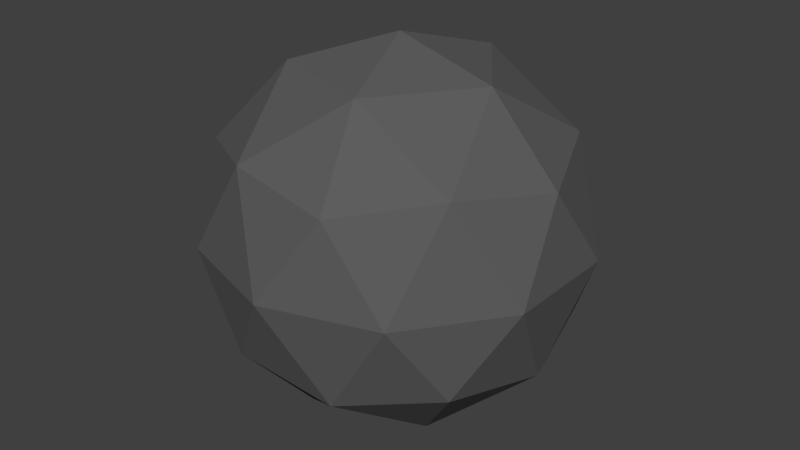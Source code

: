 # Source: RobotLaveLinge_Projectile.blend  (saved by Blender 2.77.0; exported with 4.5.12 LTS)
import bpy
from mathutils import Matrix  # noqa: F401  (used for matrix-valued properties, if any)

bpy.ops.wm.read_factory_settings(use_empty=True)
scene = bpy.context.scene
scene.name = 'Scene'

# ---- collections
col_collection_1 = bpy.data.collections.new('Collection 1'); scene.collection.children.link(col_collection_1)

# ---- materials (node trees are filled in below, after node groups)
mat_material = bpy.data.materials.new('Material')
mat_material.alpha_threshold = 0.0
mat_material.use_transparent_shadow = False
mat_material.diffuse_color = (0.1107, 0.1107, 0.1107, 1.0)
mat_material.roughness = 0.5
mat_material.specular_intensity = 1.0

# ---- material node trees

# ---- world
world_world = bpy.data.worlds.new('World'); scene.world = world_world
world_world.color = (0.05088, 0.05088, 0.05088)
world_world.use_sun_shadow = False
world_world.sun_shadow_jitter_overblur = 0.0
world_world.cycles.sampling_method = 'NONE'
world_world.cycles.sample_map_resolution = 256

# ---- meshes
me_robotlavelinge_projectile = bpy.data.meshes.new('RobotLaveLinge_Projectile')
me_robotlavelinge_projectile.from_pydata([(4.19e-11, -8.379e-11, -0.3743), (0.2708, -0.1968, -0.1674), (-0.1034, -0.3184, -0.1674), (-0.3348, -8.379e-11, -0.1674), (-0.1034, 0.3184, -0.1674), (0.2708, 0.1968, -0.1674), (0.1034, -0.3184, 0.1674), (-0.2708, -0.1968, 0.1674), (-0.2708, 0.1968, 0.1674), (0.1034, 0.3184, 0.1674), (0.3348, -8.379e-11, 0.1674), (4.19e-11, -8.379e-11, 0.3743), (-0.0608, -0.1871, -0.3184), (0.1592, -0.1157, -0.3184), (0.09838, -0.3028, -0.1968), (0.3184, -8.379e-11, -0.1968), (0.1592, 0.1157, -0.3184), (-0.1968, -8.379e-11, -0.3184), (-0.2576, -0.1871, -0.1968), (-0.0608, 0.1871, -0.3184), (-0.2576, 0.1871, -0.1968), (0.09838, 0.3028, -0.1968), (0.356, -0.1157, -1.676e-10), (0.356, 0.1157, -1.676e-10), (4.19e-11, -0.3743, -1.676e-10), (0.22, -0.3028, -1.676e-10), (-0.356, -0.1157, -1.676e-10), (-0.22, -0.3028, -1.676e-10), (-0.22, 0.3028, -1.676e-10), (-0.356, 0.1157, -1.676e-10), (0.22, 0.3028, -1.676e-10), (4.19e-11, 0.3743, -1.676e-10), (0.2576, -0.1871, 0.1968), (-0.09838, -0.3028, 0.1968), (-0.3184, -8.379e-11, 0.1968), (-0.09838, 0.3028, 0.1968), (0.2576, 0.1871, 0.1968), (0.0608, -0.1871, 0.3184), (0.1968, -8.379e-11, 0.3184), (-0.1592, -0.1157, 0.3184), (-0.1592, 0.1157, 0.3184), (0.0608, 0.1871, 0.3184)], [], [(0, 13, 12), (1, 13, 15), (0, 12, 17), (0, 17, 19), (0, 19, 16), (1, 15, 22), (2, 14, 24), (3, 18, 26), (4, 20, 28), (5, 21, 30), (1, 22, 25), (2, 24, 27), (3, 26, 29), (4, 28, 31), (5, 30, 23), (6, 32, 37), (7, 33, 39), (8, 34, 40), (9, 35, 41), (10, 36, 38), (38, 41, 11), (38, 36, 41), (36, 9, 41), (41, 40, 11), (41, 35, 40), (35, 8, 40), (40, 39, 11), (40, 34, 39), (34, 7, 39), (39, 37, 11), (39, 33, 37), (33, 6, 37), (37, 38, 11), (37, 32, 38), (32, 10, 38), (23, 36, 10), (23, 30, 36), (30, 9, 36), (31, 35, 9), (31, 28, 35), (28, 8, 35), (29, 34, 8), (29, 26, 34), (26, 7, 34), (27, 33, 7), (27, 24, 33), (24, 6, 33), (25, 32, 6), (25, 22, 32), (22, 10, 32), (30, 31, 9), (30, 21, 31), (21, 4, 31), (28, 29, 8), (28, 20, 29), (20, 3, 29), (26, 27, 7), (26, 18, 27), (18, 2, 27), (24, 25, 6), (24, 14, 25), (14, 1, 25), (22, 23, 10), (22, 15, 23), (15, 5, 23), (16, 21, 5), (16, 19, 21), (19, 4, 21), (19, 20, 4), (19, 17, 20), (17, 3, 20), (17, 18, 3), (17, 12, 18), (12, 2, 18), (15, 16, 5), (15, 13, 16), (13, 0, 16), (12, 14, 2), (12, 13, 14), (13, 1, 14)])
me_robotlavelinge_projectile.materials.append(mat_material)
me_robotlavelinge_projectile.use_remesh_preserve_volume = False
me_robotlavelinge_projectile.use_remesh_preserve_attributes = False
me_robotlavelinge_projectile.use_mirror_vertex_groups = False
me_robotlavelinge_projectile.update()

# ---- objects
ob_robotlavelinge_projectile = bpy.data.objects.new('RobotLaveLinge_Projectile', me_robotlavelinge_projectile)

# ---- transforms, parenting, visibility, modifiers, constraints
ob_robotlavelinge_projectile.location = (0.0, 0.0, 0.0)
ob_robotlavelinge_projectile.lineart.crease_threshold = 0.0

# ---- collection membership
col_collection_1.objects.link(ob_robotlavelinge_projectile)

# ---- scene / render settings (as saved in the file)
scene.frame_start = 1; scene.frame_end = 120; scene.frame_set(30)
scene.render.engine = 'BLENDER_EEVEE_NEXT'
scene.render.resolution_percentage = 50
scene.render.fps = 60
scene.render.dither_intensity = 0.0
scene.cycles.use_denoising = False
scene.cycles.samples = 10
scene.cycles.sampling_pattern = 'TABULATED_SOBOL'
scene.cycles.light_sampling_threshold = 0.0
scene.cycles.use_adaptive_sampling = False
scene.cycles.use_light_tree = False
scene.cycles.blur_glossy = 0.0
scene.cycles.pixel_filter_type = 'GAUSSIAN'
scene.cycles.sample_clamp_indirect = 0.0
scene.view_settings.view_transform = 'Standard'
bpy.context.view_layer.update()

# ---- added for rendering (the .blend has no active camera and no usable light): camera, sun
cam_auto = bpy.data.cameras.new('AutoCamera')
cam_auto.lens = 50.0
cam_auto.sensor_width = 36.0
cam_auto.clip_end = 1000.0
ob_auto_camera = bpy.data.objects.new('AutoCamera', cam_auto)
scene.collection.objects.link(ob_auto_camera)
ob_auto_camera.location = (1.18032, -1.41639, 0.94426)
ob_auto_camera.rotation_euler = (1.09748, -7.21219e-08, 0.694738)
scene.camera = ob_auto_camera
light_auto_sun = bpy.data.lights.new('AutoSun', 'SUN')
light_auto_sun.energy = 3.0
light_auto_sun.angle = 0.0523599
ob_auto_sun = bpy.data.objects.new('AutoSun', light_auto_sun)
scene.collection.objects.link(ob_auto_sun)
ob_auto_sun.rotation_euler = (0.872665, 0.174533, 0.523599)
bpy.context.view_layer.update()
